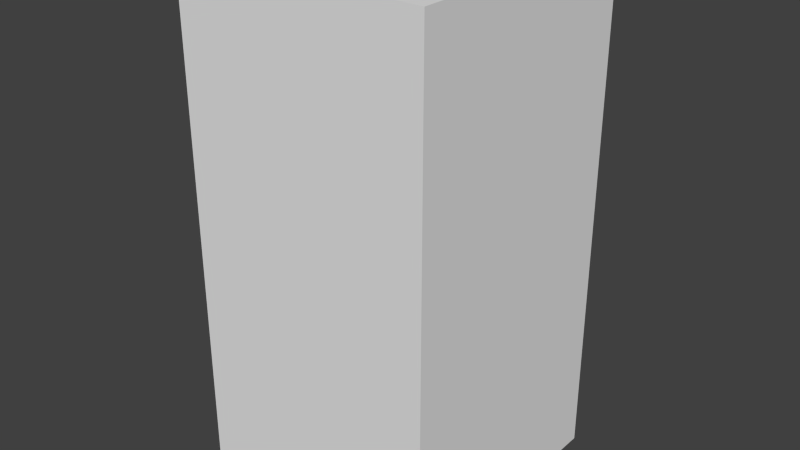 # Source: yellowCircleThree.blend  (saved by Blender 2.68.0; exported with 4.5.12 LTS)
import bpy
from mathutils import Matrix  # noqa: F401  (used for matrix-valued properties, if any)

bpy.ops.wm.read_factory_settings(use_empty=True)
scene = bpy.context.scene
scene.name = 'Scene'

# ---- collections
col_collection_1 = bpy.data.collections.new('Collection 1'); scene.collection.children.link(col_collection_1)

# ---- world
world_world = bpy.data.worlds.new('World'); scene.world = world_world
world_world.color = (0.05088, 0.05088, 0.05088)
world_world.use_sun_shadow = False
world_world.sun_shadow_jitter_overblur = 0.0
world_world.cycles.sampling_method = 'MANUAL'
world_world.cycles.sample_map_resolution = 256

# ---- meshes
me_yellowcirclethree = bpy.data.meshes.new('yellowCircleThree')
me_yellowcirclethree.from_pydata([(-0.5, -0.5, -1.0), (-0.5, 0.5, -1.0), (0.5, 0.5, -1.0), (0.5, -0.5, -1.0), (-0.5, -0.5, 1.0), (-0.5, 0.5, 1.0), (0.5, 0.5, 1.0), (0.5, -0.5, 1.0)], [], [(4, 5, 1, 0), (5, 6, 2, 1), (6, 7, 3, 2), (7, 4, 0, 3), (0, 1, 2, 3), (7, 6, 5, 4)])
me_yellowcirclethree.use_remesh_preserve_volume = False
me_yellowcirclethree.use_remesh_preserve_attributes = False
me_yellowcirclethree.use_mirror_vertex_groups = False
me_yellowcirclethree.update()

# ---- objects
ob_yellowcirclethree = bpy.data.objects.new('yellowCircleThree', me_yellowcirclethree)

# ---- transforms, parenting, visibility, modifiers, constraints
ob_yellowcirclethree.location = (0.0, 0.0, 0.0)
ob_yellowcirclethree.lineart.crease_threshold = 0.0

# ---- collection membership
col_collection_1.objects.link(ob_yellowcirclethree)

# ---- scene / render settings (as saved in the file)
scene.frame_start = 1; scene.frame_end = 250; scene.frame_set(1)
scene.render.engine = 'BLENDER_EEVEE_NEXT'
scene.render.image_settings.color_mode = 'RGB'
scene.render.image_settings.compression = 90
scene.render.resolution_percentage = 50
scene.render.dither_intensity = 0.0
scene.cycles.use_denoising = False
scene.cycles.samples = 10
scene.cycles.sampling_pattern = 'TABULATED_SOBOL'
scene.cycles.light_sampling_threshold = 0.0
scene.cycles.use_adaptive_sampling = False
scene.cycles.use_light_tree = False
scene.cycles.blur_glossy = 0.0
scene.cycles.volume_bounces = 1
scene.cycles.pixel_filter_type = 'GAUSSIAN'
scene.cycles.sample_clamp_indirect = 0.0
scene.view_settings.view_transform = 'Standard'
bpy.context.view_layer.update()

# ---- added for rendering (the .blend has no active camera and no usable light): camera, sun
cam_auto = bpy.data.cameras.new('AutoCamera')
cam_auto.lens = 50.0
cam_auto.sensor_width = 36.0
cam_auto.clip_end = 1000.0
ob_auto_camera = bpy.data.objects.new('AutoCamera', cam_auto)
scene.collection.objects.link(ob_auto_camera)
ob_auto_camera.location = (2.26633, -2.71959, 1.81306)
ob_auto_camera.rotation_euler = (1.09748, -7.21219e-08, 0.694738)
scene.camera = ob_auto_camera
light_auto_sun = bpy.data.lights.new('AutoSun', 'SUN')
light_auto_sun.energy = 3.0
light_auto_sun.angle = 0.0523599
ob_auto_sun = bpy.data.objects.new('AutoSun', light_auto_sun)
scene.collection.objects.link(ob_auto_sun)
ob_auto_sun.rotation_euler = (0.872665, 0.174533, 0.523599)
bpy.context.view_layer.update()
